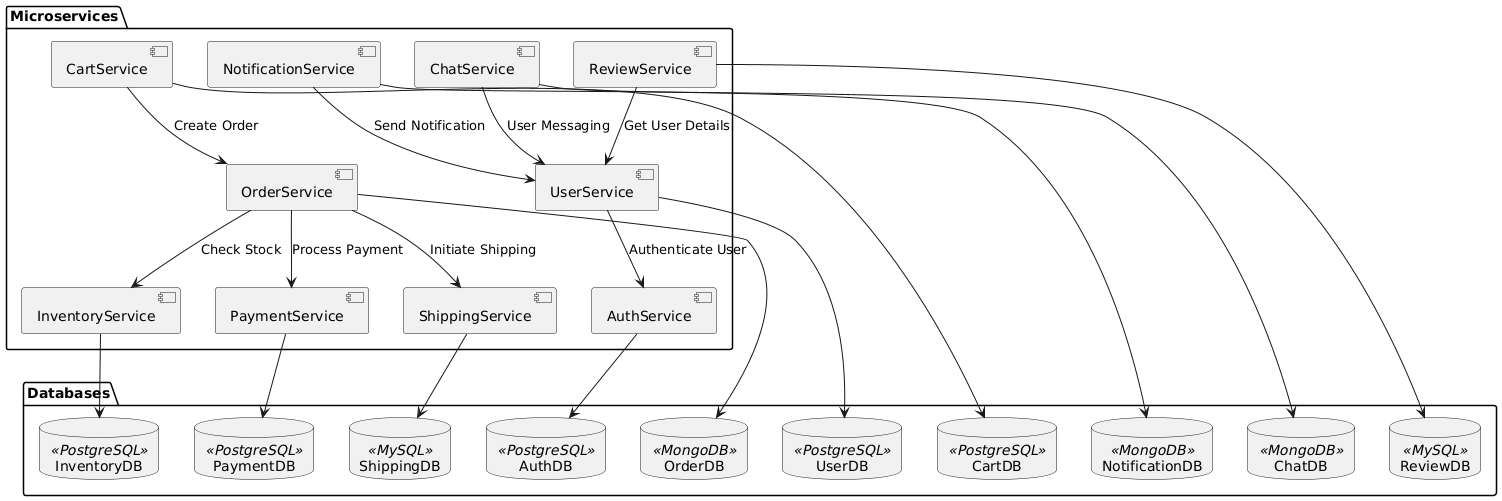

The diagram above was rendered by PlantUML. Its source (embedded in the PNG):
@startuml
' Microservices
package "Microservices" {
    [InventoryService]
    [OrderService]
    [UserService]
    [NotificationService]
    [ChatService]
    [PaymentService]
    [CartService]
    [ShippingService]
    [ReviewService]
    [AuthService]
}

' Databases
package "Databases" {
    database InventoryDB as InventoryDB <<PostgreSQL>>
    database OrderDB as OrderDB <<MongoDB>>
    database UserDB as UserDB <<PostgreSQL>>
    database NotificationDB as NotificationDB <<MongoDB>>
    database ChatDB as ChatDB <<MongoDB>>
    database PaymentDB as PaymentDB <<PostgreSQL>>
    database CartDB as CartDB <<PostgreSQL>>
    database ShippingDB as ShippingDB <<MySQL>>
    database ReviewDB as ReviewDB <<MySQL>>
    database AuthDB as AuthDB <<PostgreSQL>>
}

' Connections
InventoryService --> InventoryDB
OrderService --> OrderDB
UserService --> UserDB
NotificationService --> NotificationDB
ChatService --> ChatDB
PaymentService --> PaymentDB
CartService --> CartDB
ShippingService --> ShippingDB
ReviewService --> ReviewDB
AuthService --> AuthDB

' Inter-Service Communication
OrderService --> InventoryService : "Check Stock"
OrderService --> PaymentService : "Process Payment"
OrderService --> ShippingService : "Initiate Shipping"
UserService --> AuthService : "Authenticate User"
CartService --> OrderService : "Create Order"
ReviewService --> UserService : "Get User Details"
NotificationService --> UserService : "Send Notification"
ChatService --> UserService : "User Messaging"
@enduml